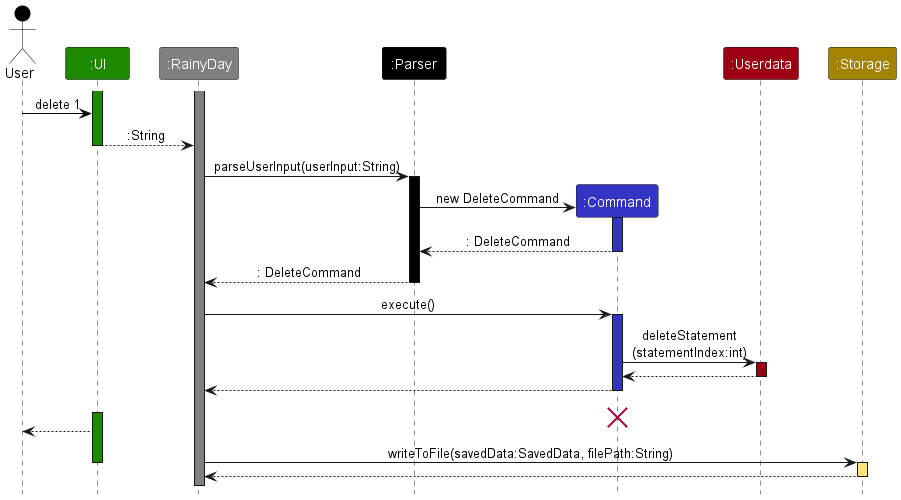

The diagram above was rendered by PlantUML. Its source (embedded in the PNG):
@startuml
!include style.puml

Actor User as user USER_COLOR
Participant ":UI" as ui UI_COLOR
Participant ":RainyDay" as main #grey
Participant ":RainyDay" as main #grey
Participant ":Parser" as parser #black
Participant ":Command" as command COMMAND_COLOR
Participant ":Userdata" as userdata USERDATA_COLOR
Participant ":Storage" as storage STORAGE_COLOR

activate ui UI_COLOR
activate main #grey
user -[USER_COLOR]> ui : delete 1
ui --> main : :String
deactivate ui

main -> parser : parseUserInput(userInput:String)
activate parser #black

create command
parser -> command : new DeleteCommand
activate command COMMAND_COLOR

command --> parser : : DeleteCommand
deactivate command
parser --> main : : DeleteCommand
deactivate parser

main -> command : execute()
activate command COMMAND_COLOR
command -> userdata :deleteStatement\n(statementIndex:int)
activate userdata USERDATA_COLOR
userdata --> command
deactivate userdata
command --> main
deactivate command
command <-[hidden]- command
'Hidden arrow to position the destroy marker below the end of the activation bar.
destroy command

activate ui UI_COLOR
ui --> user
main -> storage : writeToFile(savedData:SavedData, filePath:String)
deactivate ui
activate storage STORAGE_COLOR_T1
storage --> main
deactivate storage

@enduml